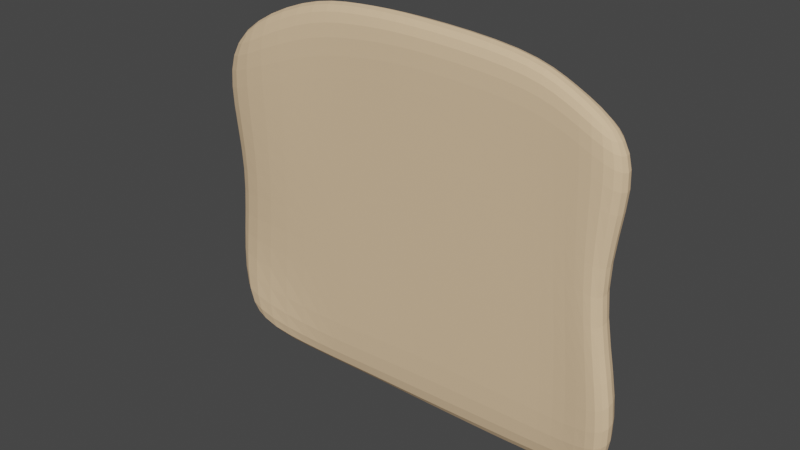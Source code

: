 # Source: bread.blend  (saved by Blender 2.90.8; exported with 4.5.12 LTS)
import bpy
from mathutils import Matrix  # noqa: F401  (used for matrix-valued properties, if any)

bpy.ops.wm.read_factory_settings(use_empty=True)
scene = bpy.context.scene
scene.name = 'Scene'

# ---- collections
col_collection = bpy.data.collections.new('Collection'); scene.collection.children.link(col_collection)

# ---- materials (node trees are filled in below, after node groups)
mat_material_003 = bpy.data.materials.new('Material.003')
mat_material_003.use_transparent_shadow = False
mat_material_003.diffuse_color = (0.7758, 0.552, 0.3419, 1.0)

# ---- material node trees

# ---- world
world_world = bpy.data.worlds.new('World'); scene.world = world_world
world_world.use_nodes = True; world_world.node_tree.nodes.clear()
_N = world_world.node_tree.nodes; _L = world_world.node_tree.links
n0 = _N.new('ShaderNodeOutputWorld'); n0.name = 'World Output'; n0.location = (300, 300)
n1 = _N.new('ShaderNodeBackground'); n1.name = 'Background'; n1.location = (10, 300)
n1.inputs[0].default_value = (0.05088, 0.05088, 0.05088, 1.0)
_L.new(n1.outputs[0], n0.inputs[0])
n0.is_active_output = True
world_world.color = (0.05088, 0.05088, 0.05088)
world_world.use_sun_shadow = False
world_world.sun_shadow_jitter_overblur = 0.0

# ---- meshes
me_cube_006 = bpy.data.meshes.new('Cube.006')
me_cube_006.from_pydata([(-0.6371, -1.805, -0.493), (-0.6236, -0.8519, 0.5301), (-0.5609, 0.8084, -0.4862), (-0.6044, 0.5903, 0.5866), (0.59, -0.7421, -0.4894), (0.5278, -0.692, 0.5622), (0.554, 0.9621, -0.4739), (0.5278, 0.692, 0.5663), (-0.02422, 0.7892, -0.5017), (-0.02778, 0.6421, 0.7309), (-0.007528, -0.5339, -0.5568), (-0.02778, -0.7419, 0.7288), (0.2848, 0.7865, 0.7088), (0.3312, -0.578, -0.5294), (0.3432, 0.7243, -0.5407), (0.2848, -0.5975, 0.7057), (0.4115, 0.7372, 0.6345), (0.4585, -0.5857, -0.5233), (0.4839, 0.7238, -0.508), (0.4038, -0.5983, 0.6548), (-0.6789, -0.9235, 0.3445), (-0.6793, 0.5868, 0.3972), (0.5964, 0.673, 0.4294), (0.5689, -0.6956, 0.4274), (-0.02347, -0.7366, 0.5781), (-0.02347, 0.6474, 0.5799), (0.2915, -0.6076, 0.5575), (0.2915, 0.7764, 0.5602), (0.4169, -0.6082, 0.5119), (0.4238, 0.7324, 0.4938), (-0.3894, 0.7892, -0.5017), (-0.3681, -0.6713, 0.7032), (-0.3681, 0.7127, 0.7043), (-0.3864, -0.6276, -0.556), (-0.3293, 0.6234, 0.5131), (-0.3293, -0.7606, 0.5122), (-0.1878, 0.6887, 0.7258), (-0.1788, -0.5936, -0.5503), (-0.1629, 0.6364, 0.5495), (-0.1908, 0.7892, -0.5017), (-0.1878, -0.6953, 0.7242), (-0.1629, -0.7476, 0.548), (-0.6536, 0.7364, -0.2361), (0.5917, 0.8433, -0.2136), (0.6058, -1.153, -0.2522), (-0.01417, -0.6217, -0.2746), (-0.02402, 0.7511, -0.2108), (0.3222, -0.6347, -0.2848), (0.3293, 0.7383, -0.2447), (0.4855, -0.621, -0.2919), (0.4677, 0.7261, -0.2386), (-0.6976, -0.4332, -0.2395), (-0.3628, -0.6739, -0.3003), (-0.3733, 0.7446, -0.2288), (-0.1729, -0.6704, -0.2907), (-0.1833, 0.7481, -0.219), (-0.625, -0.7561, 0.07106), (-0.615, 0.723, 0.06851), (0.5042, 0.7436, 0.1089), (0.5107, -0.7143, 0.08505), (-0.01893, -0.6804, 0.1613), (-0.02374, 0.6981, 0.1935), (0.3065, -0.6208, 0.1458), (0.3099, 0.7578, 0.1668), (0.4504, -0.6145, 0.1191), (0.4453, 0.7293, 0.1358), (-0.3457, -0.7183, 0.1151), (-0.3508, 0.6826, 0.1505), (-0.1678, -0.7099, 0.1381), (-0.1729, 0.691, 0.1739), (-0.6976, -0.4332, -0.2395)], [], [(20, 1, 3, 21), (29, 16, 7, 22), (22, 7, 5, 23), (35, 31, 1, 20), (18, 6, 4, 17), (32, 3, 1, 31), (12, 9, 11, 15), (39, 8, 10, 37), (26, 15, 11, 24), (38, 36, 9, 25), (28, 19, 15, 26), (16, 12, 15, 19), (8, 14, 13, 10), (25, 9, 12, 27), (7, 16, 19, 5), (23, 5, 19, 28), (14, 18, 17, 13), (27, 12, 16, 29), (63, 27, 29, 65), (59, 23, 28, 64), (61, 25, 27, 63), (64, 28, 26, 62), (69, 38, 25, 61), (62, 26, 24, 60), (66, 35, 20, 56), (58, 22, 23, 59), (65, 29, 22, 58), (56, 20, 21, 57), (68, 41, 35, 66), (57, 21, 34, 67), (21, 3, 32, 34), (2, 30, 33, 0), (36, 32, 31, 40), (41, 40, 31, 35), (24, 11, 40, 41), (9, 36, 40, 11), (60, 24, 41, 68), (67, 34, 38, 69), (34, 32, 36, 38), (30, 39, 37, 33), (30, 53, 55, 39), (10, 45, 54, 37), (2, 42, 53, 30), (37, 54, 52, 33), (0, 51, 42, 2), (18, 50, 43, 6), (6, 43, 44, 4), (33, 52, 51, 0), (13, 47, 45, 10), (39, 55, 46, 8), (17, 49, 47, 13), (8, 46, 48, 14), (4, 44, 49, 17), (14, 48, 50, 18), (53, 67, 69, 55), (45, 60, 68, 54), (42, 57, 67, 53), (54, 68, 66, 52), (51, 56, 57, 42), (50, 65, 58, 43), (43, 58, 59, 44), (52, 66, 56, 51), (47, 62, 60, 45), (55, 69, 61, 46), (49, 64, 62, 47), (46, 61, 63, 48), (44, 59, 64, 49), (48, 63, 65, 50)])
_uv = me_cube_006.uv_layers.new(name='UVMap')
_uv.uv.foreach_set('vector', [0.5985, 0.0, 0.625, 0.0, 0.625, 0.25, 0.5985, 0.25, 0.5985, 0.4702, 0.625, 0.4702, 0.625, 0.5, 0.5985, 0.5, 0.5985, 0.5, 0.625, 0.5, 0.625, 0.75, 0.5985, 0.75, 0.5985, 0.9386, 0.625, 0.9386, 0.625, 1.0, 0.5985, 1.0, 0.3452, 0.5, 0.375, 0.5, 0.375, 0.75, 0.3452, 0.75, 0.8136, 0.5, 0.875, 0.5, 0.875, 0.75, 0.8136, 0.75, 0.6872, 0.5, 0.7477, 0.5, 0.7477, 0.75, 0.6872, 0.75, 0.2222, 0.5, 0.2523, 0.5, 0.2523, 0.75, 0.2222, 0.75, 0.5985, 0.8122, 0.625, 0.8122, 0.625, 0.8727, 0.5985, 0.8727, 0.5985, 0.3472, 0.625, 0.3472, 0.625, 0.3773, 0.5985, 0.3773, 0.5985, 0.7798, 0.625, 0.7798, 0.625, 0.8122, 0.5985, 0.8122, 0.6548, 0.5, 0.6872, 0.5, 0.6872, 0.75, 0.6548, 0.75, 0.2523, 0.5, 0.3128, 0.5, 0.3128, 0.75, 0.2523, 0.75, 0.5985, 0.3773, 0.625, 0.3773, 0.625, 0.4378, 0.5985, 0.4378, 0.625, 0.5, 0.6548, 0.5, 0.6548, 0.75, 0.625, 0.75, 0.5985, 0.75, 0.625, 0.75, 0.625, 0.7798, 0.5985, 0.7798, 0.3128, 0.5, 0.3452, 0.5, 0.3452, 0.75, 0.3128, 0.75, 0.5985, 0.4378, 0.625, 0.4378, 0.625, 0.4702, 0.5985, 0.4702, 0.5186, 0.4378, 0.5985, 0.4378, 0.5985, 0.4702, 0.5186, 0.4702, 0.5186, 0.75, 0.5985, 0.75, 0.5985, 0.7798, 0.5186, 0.7798, 0.5186, 0.3773, 0.5985, 0.3773, 0.5985, 0.4378, 0.5186, 0.4378, 0.5186, 0.7798, 0.5985, 0.7798, 0.5985, 0.8122, 0.5186, 0.8122, 0.5186, 0.3472, 0.5985, 0.3472, 0.5985, 0.3773, 0.5186, 0.3773, 0.5186, 0.8122, 0.5985, 0.8122, 0.5985, 0.8727, 0.5186, 0.8727, 0.5186, 0.9386, 0.5985, 0.9386, 0.5985, 1.0, 0.5186, 1.0, 0.5186, 0.5, 0.5985, 0.5, 0.5985, 0.75, 0.5186, 0.75, 0.5186, 0.4702, 0.5985, 0.4702, 0.5985, 0.5, 0.5186, 0.5, 0.5186, 0.0, 0.5985, 0.0, 0.5985, 0.25, 0.5186, 0.25, 0.5186, 0.9028, 0.5985, 0.9028, 0.5985, 0.9386, 0.5186, 0.9386, 0.5186, 0.25, 0.5985, 0.25, 0.5985, 0.3114, 0.5186, 0.3114, 0.5985, 0.25, 0.625, 0.25, 0.625, 0.3114, 0.5985, 0.3114, 0.125, 0.5, 0.1864, 0.5, 0.1864, 0.75, 0.125, 0.75, 0.7778, 0.5, 0.8136, 0.5, 0.8136, 0.75, 0.7778, 0.75, 0.5985, 0.9028, 0.625, 0.9028, 0.625, 0.9386, 0.5985, 0.9386, 0.5985, 0.8727, 0.625, 0.8727, 0.625, 0.9028, 0.5985, 0.9028, 0.7477, 0.5, 0.7778, 0.5, 0.7778, 0.75, 0.7477, 0.75, 0.5186, 0.8727, 0.5985, 0.8727, 0.5985, 0.9028, 0.5186, 0.9028, 0.5186, 0.3114, 0.5985, 0.3114, 0.5985, 0.3472, 0.5186, 0.3472, 0.5985, 0.3114, 0.625, 0.3114, 0.625, 0.3472, 0.5985, 0.3472, 0.1864, 0.5, 0.2222, 0.5, 0.2222, 0.75, 0.1864, 0.75, 0.375, 0.3114, 0.4351, 0.3114, 0.4351, 0.3472, 0.375, 0.3472, 0.375, 0.8727, 0.4351, 0.8727, 0.4351, 0.9028, 0.375, 0.9028, 0.375, 0.25, 0.4351, 0.25, 0.4351, 0.3114, 0.375, 0.3114, 0.375, 0.9028, 0.4351, 0.9028, 0.4351, 0.9386, 0.375, 0.9386, 0.375, 0.0, 0.4351, 0.0, 0.4351, 0.25, 0.375, 0.25, 0.375, 0.4702, 0.4351, 0.4702, 0.4351, 0.5, 0.375, 0.5, 0.375, 0.5, 0.4351, 0.5, 0.4351, 0.75, 0.375, 0.75, 0.375, 0.9386, 0.4351, 0.9386, 0.4351, 1.0, 0.375, 1.0, 0.375, 0.8122, 0.4351, 0.8122, 0.4351, 0.8727, 0.375, 0.8727, 0.375, 0.3472, 0.4351, 0.3472, 0.4351, 0.3773, 0.375, 0.3773, 0.375, 0.7798, 0.4351, 0.7798, 0.4351, 0.8122, 0.375, 0.8122, 0.375, 0.3773, 0.4351, 0.3773, 0.4351, 0.4378, 0.375, 0.4378, 0.375, 0.75, 0.4351, 0.75, 0.4351, 0.7798, 0.375, 0.7798, 0.375, 0.4378, 0.4351, 0.4378, 0.4351, 0.4702, 0.375, 0.4702, 0.4351, 0.3114, 0.5186, 0.3114, 0.5186, 0.3472, 0.4351, 0.3472, 0.4351, 0.8727, 0.5186, 0.8727, 0.5186, 0.9028, 0.4351, 0.9028, 0.4351, 0.25, 0.5186, 0.25, 0.5186, 0.3114, 0.4351, 0.3114, 0.4351, 0.9028, 0.5186, 0.9028, 0.5186, 0.9386, 0.4351, 0.9386, 0.4351, 0.0, 0.5186, 0.0, 0.5186, 0.25, 0.4351, 0.25, 0.4351, 0.4702, 0.5186, 0.4702, 0.5186, 0.5, 0.4351, 0.5, 0.4351, 0.5, 0.5186, 0.5, 0.5186, 0.75, 0.4351, 0.75, 0.4351, 0.9386, 0.5186, 0.9386, 0.5186, 1.0, 0.4351, 1.0, 0.4351, 0.8122, 0.5186, 0.8122, 0.5186, 0.8727, 0.4351, 0.8727, 0.4351, 0.3472, 0.5186, 0.3472, 0.5186, 0.3773, 0.4351, 0.3773, 0.4351, 0.7798, 0.5186, 0.7798, 0.5186, 0.8122, 0.4351, 0.8122, 0.4351, 0.3773, 0.5186, 0.3773, 0.5186, 0.4378, 0.4351, 0.4378, 0.4351, 0.75, 0.5186, 0.75, 0.5186, 0.7798, 0.4351, 0.7798, 0.4351, 0.4378, 0.5186, 0.4378, 0.5186, 0.4702, 0.4351, 0.4702])
me_cube_006.materials.append(mat_material_003)
me_cube_006.use_remesh_fix_poles = True
me_cube_006.use_remesh_preserve_attributes = False
me_cube_006.use_mirror_vertex_groups = False
me_cube_006.update()

# ---- objects
ob_cube = bpy.data.objects.new('Cube', me_cube_006)

# ---- transforms, parenting, visibility, modifiers, constraints
ob_cube.location = (0.0, 0.05, 0.0)
ob_cube.scale = (1.51, 0.08, 1.28)
ob_cube.lineart.crease_threshold = 0.0
_m = ob_cube.modifiers.new('Subdivision', 'SUBSURF')
_m.uv_smooth = 'PRESERVE_CORNERS'

# ---- collection membership
col_collection.objects.link(ob_cube)

# ---- scene / render settings (as saved in the file)
scene.frame_start = 1; scene.frame_end = 250; scene.frame_set(1)
scene.render.engine = 'BLENDER_EEVEE_NEXT'
scene.cycles.use_denoising = False
scene.cycles.samples = 128
scene.cycles.sampling_pattern = 'TABULATED_SOBOL'
scene.cycles.use_adaptive_sampling = False
scene.cycles.use_light_tree = False
scene.view_settings.view_transform = 'Filmic'
bpy.context.view_layer.update()

# ---- added for rendering (the .blend has no active camera and no usable light): camera, sun
cam_auto = bpy.data.cameras.new('AutoCamera')
cam_auto.lens = 50.0
cam_auto.sensor_width = 36.0
cam_auto.clip_end = 1000.0
ob_auto_camera = bpy.data.objects.new('AutoCamera', cam_auto)
scene.collection.objects.link(ob_auto_camera)
ob_auto_camera.location = (2.31468, -2.84445, 2.0186)
ob_auto_camera.rotation_euler = (1.09748, -7.21219e-08, 0.694738)
scene.camera = ob_auto_camera
light_auto_sun = bpy.data.lights.new('AutoSun', 'SUN')
light_auto_sun.energy = 3.0
light_auto_sun.angle = 0.0523599
ob_auto_sun = bpy.data.objects.new('AutoSun', light_auto_sun)
scene.collection.objects.link(ob_auto_sun)
ob_auto_sun.rotation_euler = (0.872665, 0.174533, 0.523599)
bpy.context.view_layer.update()
